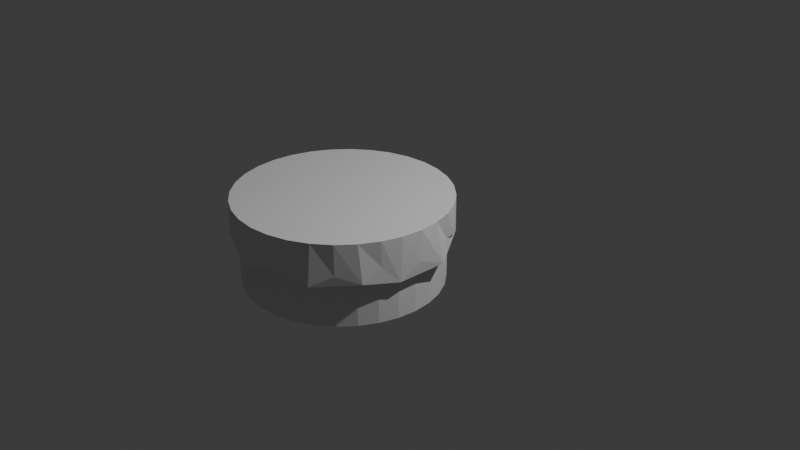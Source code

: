 # Source: cakev1.blend  (saved by Blender 4.4.30; exported with 4.5.12 LTS)
import bpy
from mathutils import Matrix  # noqa: F401  (used for matrix-valued properties, if any)

bpy.ops.wm.read_factory_settings(use_empty=True)
scene = bpy.context.scene
scene.name = 'Scene'

# ---- collections
col_collection = bpy.data.collections.new('Collection'); scene.collection.children.link(col_collection)

# ---- world
world_world = bpy.data.worlds.new('World'); scene.world = world_world
world_world.use_nodes = True; world_world.node_tree.nodes.clear()
_N = world_world.node_tree.nodes; _L = world_world.node_tree.links
n0 = _N.new('ShaderNodeOutputWorld'); n0.name = 'World Output'; n0.location = (300, 300)
n1 = _N.new('ShaderNodeBackground'); n1.name = 'Background'; n1.location = (10, 300)
n1.inputs[0].default_value = (0.05088, 0.05088, 0.05088, 1.0)
_L.new(n1.outputs[0], n0.inputs[0])
n0.is_active_output = True
world_world.color = (0.05088, 0.05088, 0.05088)
world_world.sun_shadow_jitter_overblur = 0.0

# ---- cameras
cam_camera = bpy.data.cameras.new('Camera')
cam_camera.clip_end = 100.0
cam_camera.ortho_scale = 7.314

# ---- lights
light_light = bpy.data.lights.new('Light', 'POINT')
light_light.energy = 1000.0
light_light.shadow_soft_size = 0.1

# ---- meshes
me_cylinder = bpy.data.meshes.new('Cylinder')
me_cylinder.from_pydata([(0.0, 1.0, -1.0), (0.0, 1.0, 1.0), (0.1951, 0.9808, -1.0), (0.1951, 0.9808, 1.0), (0.3827, 0.9239, -1.0), (0.3827, 0.9239, 1.0), (0.5556, 0.8315, -1.0), (0.5556, 0.8315, 1.0), (0.7071, 0.7071, -1.0), (0.7071, 0.7071, 1.0), (0.8315, 0.5556, -1.0), (0.8315, 0.5556, 1.0), (0.9239, 0.3827, -1.0), (0.9239, 0.3827, 1.0), (0.9808, 0.1951, -1.0), (0.9808, 0.1951, 1.0), (1.0, 0.0, -1.0), (1.0, 0.0, 1.0), (0.9808, -0.1951, -1.0), (0.9808, -0.1951, 1.0), (0.9239, -0.3827, -1.0), (0.9239, -0.3827, 1.0), (0.8315, -0.5556, -1.0), (0.8315, -0.5556, 1.0), (0.7071, -0.7071, -1.0), (0.7071, -0.7071, 1.0), (0.5556, -0.8315, -1.0), (0.5556, -0.8315, 1.0), (0.3827, -0.9239, -1.0), (0.3827, -0.9239, 1.0), (0.1951, -0.9808, -1.0), (0.1951, -0.9808, 1.0), (0.0, -1.0, -1.0), (0.0, -1.0, 1.0), (-0.1951, -0.9808, -1.0), (-0.1951, -0.9808, 1.0), (-0.3827, -0.9239, -1.0), (-0.3827, -0.9239, 1.0), (-0.5556, -0.8315, -1.0), (-0.5556, -0.8315, 1.0), (-0.7071, -0.7071, -1.0), (-0.7071, -0.7071, 1.0), (-0.8315, -0.5556, -1.0), (-0.8315, -0.5556, 1.0), (-0.9239, -0.3827, -1.0), (-0.9239, -0.3827, 1.0), (-0.9808, -0.1951, -1.0), (-0.9808, -0.1951, 1.0), (-1.0, 0.0, -1.0), (-1.0, 0.0, 1.0), (-0.9808, 0.1951, -1.0), (-0.9808, 0.1951, 1.0), (-0.9239, 0.3827, -1.0), (-0.9239, 0.3827, 1.0), (-0.8315, 0.5556, -1.0), (-0.8315, 0.5556, 1.0), (-0.7071, 0.7071, -1.0), (-0.7071, 0.7071, 1.0), (-0.5556, 0.8315, -1.0), (-0.5556, 0.8315, 1.0), (-0.3827, 0.9239, -1.0), (-0.3827, 0.9239, 1.0), (-0.1951, 0.9808, -1.0), (-0.1951, 0.9808, 1.0)], [], [(0, 1, 3, 2), (2, 3, 5, 4), (4, 5, 7, 6), (6, 7, 9, 8), (8, 9, 11, 10), (10, 11, 13, 12), (12, 13, 15, 14), (14, 15, 17, 16), (16, 17, 19, 18), (18, 19, 21, 20), (20, 21, 23, 22), (22, 23, 25, 24), (24, 25, 27, 26), (26, 27, 29, 28), (28, 29, 31, 30), (30, 31, 33, 32), (32, 33, 35, 34), (34, 35, 37, 36), (36, 37, 39, 38), (38, 39, 41, 40), (40, 41, 43, 42), (42, 43, 45, 44), (44, 45, 47, 46), (46, 47, 49, 48), (48, 49, 51, 50), (50, 51, 53, 52), (52, 53, 55, 54), (54, 55, 57, 56), (56, 57, 59, 58), (58, 59, 61, 60), (3, 1, 63, 61, 59, 57, 55, 53, 51, 49, 47, 45, 43, 41, 39, 37, 35, 33, 31, 29, 27, 25, 23, 21, 19, 17, 15, 13, 11, 9, 7, 5), (60, 61, 63, 62), (62, 63, 1, 0), (0, 2, 4, 6, 8, 10, 12, 14, 16, 18, 20, 22, 24, 26, 28, 30, 32, 34, 36, 38, 40, 42, 44, 46, 48, 50, 52, 54, 56, 58, 60, 62)])
_uv = me_cylinder.uv_layers.new(name='UVMap')
_uv.uv.foreach_set('vector', [1.0, 0.5, 1.0, 1.0, 0.9688, 1.0, 0.9688, 0.5, 0.9688, 0.5, 0.9688, 1.0, 0.9375, 1.0, 0.9375, 0.5, 0.9375, 0.5, 0.9375, 1.0, 0.9062, 1.0, 0.9062, 0.5, 0.9062, 0.5, 0.9062, 1.0, 0.875, 1.0, 0.875, 0.5, 0.875, 0.5, 0.875, 1.0, 0.8438, 1.0, 0.8438, 0.5, 0.8438, 0.5, 0.8438, 1.0, 0.8125, 1.0, 0.8125, 0.5, 0.8125, 0.5, 0.8125, 1.0, 0.7812, 1.0, 0.7812, 0.5, 0.7812, 0.5, 0.7812, 1.0, 0.75, 1.0, 0.75, 0.5, 0.75, 0.5, 0.75, 1.0, 0.7188, 1.0, 0.7188, 0.5, 0.7188, 0.5, 0.7188, 1.0, 0.6875, 1.0, 0.6875, 0.5, 0.6875, 0.5, 0.6875, 1.0, 0.6562, 1.0, 0.6562, 0.5, 0.6562, 0.5, 0.6562, 1.0, 0.625, 1.0, 0.625, 0.5, 0.625, 0.5, 0.625, 1.0, 0.5938, 1.0, 0.5938, 0.5, 0.5938, 0.5, 0.5938, 1.0, 0.5625, 1.0, 0.5625, 0.5, 0.5625, 0.5, 0.5625, 1.0, 0.5312, 1.0, 0.5312, 0.5, 0.5312, 0.5, 0.5312, 1.0, 0.5, 1.0, 0.5, 0.5, 0.5, 0.5, 0.5, 1.0, 0.4688, 1.0, 0.4688, 0.5, 0.4688, 0.5, 0.4688, 1.0, 0.4375, 1.0, 0.4375, 0.5, 0.4375, 0.5, 0.4375, 1.0, 0.4062, 1.0, 0.4062, 0.5, 0.4062, 0.5, 0.4062, 1.0, 0.375, 1.0, 0.375, 0.5, 0.375, 0.5, 0.375, 1.0, 0.3438, 1.0, 0.3438, 0.5, 0.3438, 0.5, 0.3438, 1.0, 0.3125, 1.0, 0.3125, 0.5, 0.3125, 0.5, 0.3125, 1.0, 0.2812, 1.0, 0.2812, 0.5, 0.2812, 0.5, 0.2812, 1.0, 0.25, 1.0, 0.25, 0.5, 0.25, 0.5, 0.25, 1.0, 0.2188, 1.0, 0.2188, 0.5, 0.2188, 0.5, 0.2188, 1.0, 0.1875, 1.0, 0.1875, 0.5, 0.1875, 0.5, 0.1875, 1.0, 0.1562, 1.0, 0.1562, 0.5, 0.1562, 0.5, 0.1562, 1.0, 0.125, 1.0, 0.125, 0.5, 0.125, 0.5, 0.125, 1.0, 0.09375, 1.0, 0.09375, 0.5, 0.09375, 0.5, 0.09375, 1.0, 0.0625, 1.0, 0.0625, 0.5, 0.2968, 0.4854, 0.25, 0.49, 0.2032, 0.4854, 0.1582, 0.4717, 0.1167, 0.4496, 0.08029, 0.4197, 0.05045, 0.3833, 0.02827, 0.3418, 0.01461, 0.2968, 0.01, 0.25, 0.01461, 0.2032, 0.02827, 0.1582, 0.05045, 0.1167, 0.08029, 0.08029, 0.1167, 0.05045, 0.1582, 0.02827, 0.2032, 0.01461, 0.25, 0.01, 0.2968, 0.01461, 0.3418, 0.02827, 0.3833, 0.05045, 0.4197, 0.08029, 0.4496, 0.1167, 0.4717, 0.1582, 0.4854, 0.2032, 0.49, 0.25, 0.4854, 0.2968, 0.4717, 0.3418, 0.4496, 0.3833, 0.4197, 0.4197, 0.3833, 0.4496, 0.3418, 0.4717, 0.0625, 0.5, 0.0625, 1.0, 0.03125, 1.0, 0.03125, 0.5, 0.03125, 0.5, 0.03125, 1.0, 0.0, 1.0, 0.0, 0.5, 0.75, 0.49, 0.7968, 0.4854, 0.8418, 0.4717, 0.8833, 0.4496, 0.9197, 0.4197, 0.9496, 0.3833, 0.9717, 0.3418, 0.9854, 0.2968, 0.99, 0.25, 0.9854, 0.2032, 0.9717, 0.1582, 0.9496, 0.1167, 0.9197, 0.08029, 0.8833, 0.05045, 0.8418, 0.02827, 0.7968, 0.01461, 0.75, 0.01, 0.7032, 0.01461, 0.6582, 0.02827, 0.6167, 0.05045, 0.5803, 0.08029, 0.5504, 0.1167, 0.5283, 0.1582, 0.5146, 0.2032, 0.51, 0.25, 0.5146, 0.2968, 0.5283, 0.3418, 0.5504, 0.3833, 0.5803, 0.4197, 0.6167, 0.4496, 0.6582, 0.4717, 0.7032, 0.4854])
me_cylinder.update()
me_cylinder_001 = bpy.data.meshes.new('Cylinder.001')
me_cylinder_001.from_pydata([(-2.427e-09, 1.065, -1.064), (-2.427e-09, 1.065, 1.042), (0.208, 1.026, -2.519), (0.2077, 1.044, 1.042), (0.4311, 0.9927, -1.585), (0.4074, 0.9837, 1.042), (0.5918, 0.8856, -1.064), (0.5915, 0.8853, 1.042), (0.7516, 0.7564, -1.538), (0.7529, 0.7529, 1.042), (0.8856, 0.5918, -1.064), (0.8853, 0.5915, 1.042), (0.9457, 0.4379, -0.8739), (0.9837, 0.4074, 1.042), (1.074, 0.2673, -1.866), (1.044, 0.2077, 1.042), (1.065, 0.0, -1.064), (1.065, 0.0, 1.042), (1.035, -0.2296, -2.013), (1.044, -0.2077, 1.042), (0.9763, -0.3959, -0.7582), (0.9837, -0.4074, 1.042), (0.9159, -0.571, -1.653), (0.8853, -0.5915, 1.042), (0.7532, -0.7532, -1.064), (0.7529, -0.7529, 1.042), (0.5902, -0.9169, -1.807), (0.5915, -0.8853, 1.042), (0.4076, -0.9841, -1.064), (0.4074, -0.9837, 1.042), (0.2305, -1.052, -1.215), (0.2077, -1.044, 1.042), (-2.427e-09, -1.065, -1.064), (-2.427e-09, -1.065, 1.042), (-0.1784, -1.05, -2.143), (-0.2077, -1.044, 1.042), (-0.4076, -0.9841, -1.064), (-0.4074, -0.9837, 1.042), (-0.5938, -0.886, -1.185), (-0.5915, -0.8853, 1.042), (-0.717, -0.7351, -2.154), (-0.7529, -0.7529, 1.042), (-0.8838, -0.5917, -1.694), (-0.8853, -0.5915, 1.042), (-0.9726, -0.366, -2.354), (-0.9837, -0.4074, 1.042), (-1.05, -0.2096, -1.186), (-1.044, -0.2077, 1.042), (-1.038, -0.01315, -2.424), (-1.065, 0.0, 1.042), (-1.05, 0.206, -1.186), (-1.044, 0.2077, 1.042), (-0.9868, 0.4132, -1.174), (-0.9837, 0.4074, 1.042), (-0.7792, 0.8071, -2.129), (-0.8853, 0.5915, 1.042), (-0.7792, 0.8071, -2.129), (-0.7529, 0.7529, 1.042), (-0.6284, 0.9277, -2.778), (-0.5915, 0.8853, 1.042), (-0.4336, 1.038, -2.129), (-0.4074, 0.9837, 1.042), (-0.2105, 1.05, -1.174), (-0.2077, 1.044, 1.042)], [], [(0, 1, 3, 2), (2, 3, 5, 4), (4, 5, 7, 6), (6, 7, 9, 8), (8, 9, 11, 10), (10, 11, 13, 12), (12, 13, 15, 14), (14, 15, 17, 16), (16, 17, 19, 18), (18, 19, 21, 20), (20, 21, 23, 22), (22, 23, 25, 24), (24, 25, 27, 26), (26, 27, 29, 28), (28, 29, 31, 30), (30, 31, 33, 32), (32, 33, 35, 34), (34, 35, 37, 36), (36, 37, 39, 38), (38, 39, 41, 40), (40, 41, 43, 42), (42, 43, 45, 44), (44, 45, 47, 46), (46, 47, 49, 48), (48, 49, 51, 50), (50, 51, 53, 52), (52, 53, 55, 54), (54, 55, 57, 56), (56, 57, 59, 58), (58, 59, 61, 60), (3, 1, 63, 61, 59, 57, 55, 53, 51, 49, 47, 45, 43, 41, 39, 37, 35, 33, 31, 29, 27, 25, 23, 21, 19, 17, 15, 13, 11, 9, 7, 5), (60, 61, 63, 62), (62, 63, 1, 0), (0, 2, 4, 6, 8, 10, 12, 14, 16, 18, 20, 22, 24, 26, 28, 30, 32, 34, 36, 38, 40, 42, 44, 46, 48, 50, 52, 54, 56, 58, 60, 62)])
_uv = me_cylinder_001.uv_layers.new(name='UVMap')
_uv.uv.foreach_set('vector', [1.0, 0.5, 1.0, 1.0, 0.9688, 1.0, 0.9688, 0.5, 0.9688, 0.5, 0.9688, 1.0, 0.9375, 1.0, 0.9375, 0.5, 0.9375, 0.5, 0.9375, 1.0, 0.9062, 1.0, 0.9062, 0.5, 0.9062, 0.5, 0.9062, 1.0, 0.875, 1.0, 0.875, 0.5, 0.875, 0.5, 0.875, 1.0, 0.8438, 1.0, 0.8438, 0.5, 0.8438, 0.5, 0.8438, 1.0, 0.8125, 1.0, 0.8125, 0.5, 0.8125, 0.5, 0.8125, 1.0, 0.7812, 1.0, 0.7812, 0.5, 0.7812, 0.5, 0.7812, 1.0, 0.75, 1.0, 0.75, 0.5, 0.75, 0.5, 0.75, 1.0, 0.7188, 1.0, 0.7188, 0.5, 0.7188, 0.5, 0.7188, 1.0, 0.6875, 1.0, 0.6875, 0.5, 0.6875, 0.5, 0.6875, 1.0, 0.6562, 1.0, 0.6562, 0.5, 0.6562, 0.5, 0.6562, 1.0, 0.625, 1.0, 0.625, 0.5, 0.625, 0.5, 0.625, 1.0, 0.5938, 1.0, 0.5938, 0.5, 0.5938, 0.5, 0.5938, 1.0, 0.5625, 1.0, 0.5625, 0.5, 0.5625, 0.5, 0.5625, 1.0, 0.5312, 1.0, 0.5312, 0.5, 0.5312, 0.5, 0.5312, 1.0, 0.5, 1.0, 0.5, 0.5, 0.5, 0.5, 0.5, 1.0, 0.4688, 1.0, 0.4688, 0.5, 0.4688, 0.5, 0.4688, 1.0, 0.4375, 1.0, 0.4375, 0.5, 0.4375, 0.5, 0.4375, 1.0, 0.4062, 1.0, 0.4063, 0.5, 0.4063, 0.5, 0.4062, 1.0, 0.375, 1.0, 0.375, 0.5, 0.375, 0.5, 0.375, 1.0, 0.3438, 1.0, 0.3438, 0.5, 0.3438, 0.5, 0.3438, 1.0, 0.3125, 1.0, 0.3125, 0.5, 0.3125, 0.5, 0.3125, 1.0, 0.2812, 1.0, 0.2813, 0.5, 0.2813, 0.5, 0.2812, 1.0, 0.25, 1.0, 0.25, 0.5, 0.25, 0.5, 0.25, 1.0, 0.2188, 1.0, 0.2187, 0.5, 0.2187, 0.5, 0.2188, 1.0, 0.1875, 1.0, 0.1875, 0.5, 0.1875, 0.5, 0.1875, 1.0, 0.1562, 1.0, 0.125, 0.5, 0.125, 0.5, 0.1562, 1.0, 0.125, 1.0, 0.125, 0.5, 0.125, 0.5, 0.125, 1.0, 0.09375, 1.0, 0.09375, 0.5, 0.09375, 0.5, 0.09375, 1.0, 0.0625, 1.0, 0.0625, 0.5, 0.2968, 0.4854, 0.25, 0.49, 0.2032, 0.4854, 0.1582, 0.4717, 0.1167, 0.4496, 0.08029, 0.4197, 0.05045, 0.3833, 0.02827, 0.3418, 0.01461, 0.2968, 0.01, 0.25, 0.01461, 0.2032, 0.02827, 0.1582, 0.05045, 0.1167, 0.08029, 0.08029, 0.1167, 0.05045, 0.1582, 0.02827, 0.2032, 0.01461, 0.25, 0.01, 0.2968, 0.01461, 0.3418, 0.02827, 0.3833, 0.05045, 0.4197, 0.08029, 0.4496, 0.1167, 0.4717, 0.1582, 0.4854, 0.2032, 0.49, 0.25, 0.4854, 0.2968, 0.4717, 0.3418, 0.4496, 0.3833, 0.4197, 0.4197, 0.3833, 0.4496, 0.3418, 0.4717, 0.0625, 0.5, 0.0625, 1.0, 0.03125, 1.0, 0.03125, 0.5, 0.03125, 0.5, 0.03125, 1.0, 0.0, 1.0, 0.0, 0.5, 0.75, 0.49, 0.7968, 0.4854, 0.8418, 0.4717, 0.8833, 0.4496, 0.9197, 0.4197, 0.9496, 0.3833, 0.9717, 0.3418, 0.9854, 0.2968, 0.99, 0.25, 0.9854, 0.2032, 0.9717, 0.1582, 0.9496, 0.1167, 0.9197, 0.08029, 0.8833, 0.05045, 0.8418, 0.02827, 0.7968, 0.01461, 0.75, 0.01, 0.7032, 0.01461, 0.6582, 0.02827, 0.6167, 0.05045, 0.5803, 0.08029, 0.5504, 0.1167, 0.5283, 0.1582, 0.5146, 0.2032, 0.51, 0.25, 0.5146, 0.2968, 0.5283, 0.3418, 0.5803, 0.4197, 0.5803, 0.4197, 0.6167, 0.4496, 0.6582, 0.4717, 0.7032, 0.4854])
me_cylinder_001.update()

# ---- objects
ob_cylinder = bpy.data.objects.new('Cylinder', me_cylinder)
ob_cylinder_001 = bpy.data.objects.new('Cylinder.001', me_cylinder_001)
ob_light = bpy.data.objects.new('Light', light_light)
ob_camera = bpy.data.objects.new('Camera', cam_camera)

# ---- transforms, parenting, visibility, modifiers, constraints
ob_cylinder.location = (0.03431, -0.7693, 0.09609)
ob_cylinder.scale = (1.0, 1.0, 0.4185)
ob_cylinder_001.location = (0.03866, -0.7708, 0.3926)
ob_cylinder_001.scale = (1.01, 1.01, 0.1485)
ob_light.location = (4.076, 1.005, 5.904)
ob_light.rotation_euler = (0.6503, 0.05522, 1.866)
ob_light.lock_rotations_4d = False
ob_light.empty_display_type = 'ARROWS'
ob_light.color = (0.0, 0.0, 0.0, 0.0)
ob_light.lineart.crease_threshold = 0.0
ob_camera.location = (7.359, -6.926, 4.958)
ob_camera.rotation_euler = (1.109, 0.0, 0.8149)
ob_camera.lock_rotations_4d = False
ob_camera.empty_display_type = 'ARROWS'
ob_camera.color = (0.0, 0.0, 0.0, 0.0)
ob_camera.display_type = 'WIRE'
ob_camera.lineart.crease_threshold = 0.0

# ---- collection membership
scene.collection.objects.link(ob_cylinder)
scene.collection.objects.link(ob_cylinder_001)
col_collection.objects.link(ob_light)
col_collection.objects.link(ob_camera)

# ---- scene / render settings (as saved in the file)
scene.camera = ob_camera
scene.frame_start = 1; scene.frame_end = 250; scene.frame_set(1)
scene.render.engine = 'BLENDER_EEVEE_NEXT'
bpy.context.view_layer.update()
